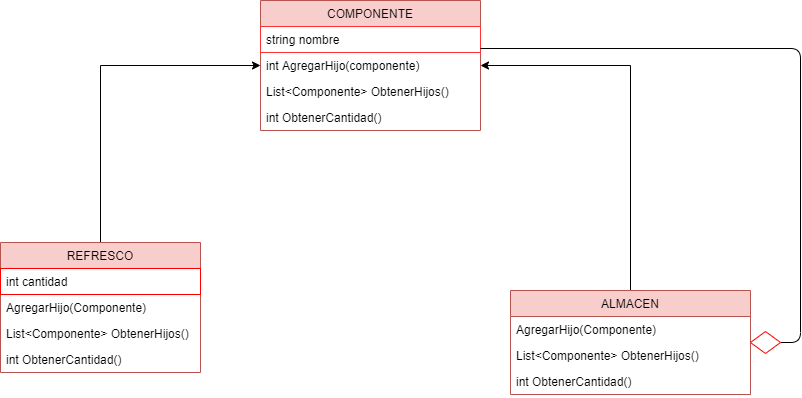

The diagram above was exported from draw.io. Its source (the exported page's mxGraphModel, read from the mxfile embedded in the PNG):
<mxGraphModel dx="1422" dy="737" grid="1" gridSize="10" guides="1" tooltips="1" connect="1" arrows="1" fold="1" page="1" pageScale="1" pageWidth="827" pageHeight="1169" math="0" shadow="0">
  <root>
    <mxCell id="0" />
    <mxCell id="1" parent="0" />
    <mxCell id="07NaoMAi6RhtliAKM0Uk-7" value="COMPONENTE" style="swimlane;fontStyle=0;childLayout=stackLayout;horizontal=1;startSize=26;fillColor=#f8cecc;horizontalStack=0;resizeParent=1;resizeParentMax=0;resizeLast=0;collapsible=1;marginBottom=0;strokeColor=#B85450;" parent="1" vertex="1">
      <mxGeometry x="530" y="200" width="220" height="130" as="geometry" />
    </mxCell>
    <mxCell id="4fIUpGzXueFQXAj13AA--12" value="string nombre" style="text;fillColor=none;align=left;verticalAlign=top;spacingLeft=4;spacingRight=4;overflow=hidden;rotatable=0;points=[[0,0.5],[1,0.5]];portConstraint=eastwest;strokeColor=#FF3333;" vertex="1" parent="07NaoMAi6RhtliAKM0Uk-7">
      <mxGeometry y="26" width="220" height="26" as="geometry" />
    </mxCell>
    <mxCell id="07NaoMAi6RhtliAKM0Uk-8" value="int AgregarHijo(componente)" style="text;strokeColor=none;fillColor=none;align=left;verticalAlign=top;spacingLeft=4;spacingRight=4;overflow=hidden;rotatable=0;points=[[0,0.5],[1,0.5]];portConstraint=eastwest;" parent="07NaoMAi6RhtliAKM0Uk-7" vertex="1">
      <mxGeometry y="52" width="220" height="26" as="geometry" />
    </mxCell>
    <mxCell id="4fIUpGzXueFQXAj13AA--3" value="List&lt;Componente&gt; ObtenerHijos()" style="text;strokeColor=none;fillColor=none;align=left;verticalAlign=top;spacingLeft=4;spacingRight=4;overflow=hidden;rotatable=0;points=[[0,0.5],[1,0.5]];portConstraint=eastwest;" vertex="1" parent="07NaoMAi6RhtliAKM0Uk-7">
      <mxGeometry y="78" width="220" height="26" as="geometry" />
    </mxCell>
    <mxCell id="4fIUpGzXueFQXAj13AA--4" value="int ObtenerCantidad()" style="text;strokeColor=none;fillColor=none;align=left;verticalAlign=top;spacingLeft=4;spacingRight=4;overflow=hidden;rotatable=0;points=[[0,0.5],[1,0.5]];portConstraint=eastwest;" vertex="1" parent="07NaoMAi6RhtliAKM0Uk-7">
      <mxGeometry y="104" width="220" height="26" as="geometry" />
    </mxCell>
    <mxCell id="4fIUpGzXueFQXAj13AA--13" style="edgeStyle=orthogonalEdgeStyle;rounded=0;orthogonalLoop=1;jettySize=auto;html=1;exitX=0.5;exitY=0;exitDx=0;exitDy=0;entryX=0;entryY=0.5;entryDx=0;entryDy=0;" edge="1" parent="1" source="07NaoMAi6RhtliAKM0Uk-13" target="07NaoMAi6RhtliAKM0Uk-8">
      <mxGeometry relative="1" as="geometry" />
    </mxCell>
    <mxCell id="07NaoMAi6RhtliAKM0Uk-13" value="REFRESCO" style="swimlane;fontStyle=0;childLayout=stackLayout;horizontal=1;startSize=26;fillColor=#f8cecc;horizontalStack=0;resizeParent=1;resizeParentMax=0;resizeLast=0;collapsible=1;marginBottom=0;strokeColor=#b85450;" parent="1" vertex="1">
      <mxGeometry x="270" y="442" width="200" height="130" as="geometry" />
    </mxCell>
    <mxCell id="07NaoMAi6RhtliAKM0Uk-14" value="int cantidad" style="text;fillColor=none;align=left;verticalAlign=top;spacingLeft=4;spacingRight=4;overflow=hidden;rotatable=0;points=[[0,0.5],[1,0.5]];portConstraint=eastwest;strokeColor=#FF0000;" parent="07NaoMAi6RhtliAKM0Uk-13" vertex="1">
      <mxGeometry y="26" width="200" height="26" as="geometry" />
    </mxCell>
    <mxCell id="4fIUpGzXueFQXAj13AA--7" value="AgregarHijo(Componente)" style="text;strokeColor=none;fillColor=none;align=left;verticalAlign=top;spacingLeft=4;spacingRight=4;overflow=hidden;rotatable=0;points=[[0,0.5],[1,0.5]];portConstraint=eastwest;" vertex="1" parent="07NaoMAi6RhtliAKM0Uk-13">
      <mxGeometry y="52" width="200" height="26" as="geometry" />
    </mxCell>
    <mxCell id="4fIUpGzXueFQXAj13AA--8" value="List&lt;Componente&gt; ObtenerHijos()" style="text;strokeColor=none;fillColor=none;align=left;verticalAlign=top;spacingLeft=4;spacingRight=4;overflow=hidden;rotatable=0;points=[[0,0.5],[1,0.5]];portConstraint=eastwest;" vertex="1" parent="07NaoMAi6RhtliAKM0Uk-13">
      <mxGeometry y="78" width="200" height="26" as="geometry" />
    </mxCell>
    <mxCell id="4fIUpGzXueFQXAj13AA--9" value="int ObtenerCantidad()" style="text;strokeColor=none;fillColor=none;align=left;verticalAlign=top;spacingLeft=4;spacingRight=4;overflow=hidden;rotatable=0;points=[[0,0.5],[1,0.5]];portConstraint=eastwest;" vertex="1" parent="07NaoMAi6RhtliAKM0Uk-13">
      <mxGeometry y="104" width="200" height="26" as="geometry" />
    </mxCell>
    <mxCell id="07NaoMAi6RhtliAKM0Uk-34" style="edgeStyle=orthogonalEdgeStyle;rounded=0;orthogonalLoop=1;jettySize=auto;html=1;exitX=0.5;exitY=0;exitDx=0;exitDy=0;entryX=1;entryY=0.5;entryDx=0;entryDy=0;" parent="1" source="07NaoMAi6RhtliAKM0Uk-16" target="07NaoMAi6RhtliAKM0Uk-8" edge="1">
      <mxGeometry relative="1" as="geometry" />
    </mxCell>
    <mxCell id="07NaoMAi6RhtliAKM0Uk-16" value="ALMACEN" style="swimlane;fontStyle=0;childLayout=stackLayout;horizontal=1;startSize=26;fillColor=#f8cecc;horizontalStack=0;resizeParent=1;resizeParentMax=0;resizeLast=0;collapsible=1;marginBottom=0;strokeColor=#b85450;" parent="1" vertex="1">
      <mxGeometry x="780" y="490" width="240" height="104" as="geometry" />
    </mxCell>
    <mxCell id="07NaoMAi6RhtliAKM0Uk-17" value="AgregarHijo(Componente)" style="text;strokeColor=none;fillColor=none;align=left;verticalAlign=top;spacingLeft=4;spacingRight=4;overflow=hidden;rotatable=0;points=[[0,0.5],[1,0.5]];portConstraint=eastwest;" parent="07NaoMAi6RhtliAKM0Uk-16" vertex="1">
      <mxGeometry y="26" width="240" height="26" as="geometry" />
    </mxCell>
    <mxCell id="4fIUpGzXueFQXAj13AA--6" value="List&lt;Componente&gt; ObtenerHijos()" style="text;strokeColor=none;fillColor=none;align=left;verticalAlign=top;spacingLeft=4;spacingRight=4;overflow=hidden;rotatable=0;points=[[0,0.5],[1,0.5]];portConstraint=eastwest;" vertex="1" parent="07NaoMAi6RhtliAKM0Uk-16">
      <mxGeometry y="52" width="240" height="26" as="geometry" />
    </mxCell>
    <mxCell id="4fIUpGzXueFQXAj13AA--10" value="int ObtenerCantidad()" style="text;strokeColor=none;fillColor=none;align=left;verticalAlign=top;spacingLeft=4;spacingRight=4;overflow=hidden;rotatable=0;points=[[0,0.5],[1,0.5]];portConstraint=eastwest;" vertex="1" parent="07NaoMAi6RhtliAKM0Uk-16">
      <mxGeometry y="78" width="240" height="26" as="geometry" />
    </mxCell>
    <mxCell id="4fIUpGzXueFQXAj13AA--15" style="edgeStyle=orthogonalEdgeStyle;orthogonalLoop=1;jettySize=auto;html=1;exitX=1;exitY=0.5;exitDx=0;exitDy=0;entryX=1;entryY=-0.154;entryDx=0;entryDy=0;entryPerimeter=0;endArrow=none;endFill=0;rounded=1;" edge="1" parent="1" source="4fIUpGzXueFQXAj13AA--14" target="07NaoMAi6RhtliAKM0Uk-8">
      <mxGeometry relative="1" as="geometry" />
    </mxCell>
    <mxCell id="4fIUpGzXueFQXAj13AA--14" value="" style="rhombus;whiteSpace=wrap;html=1;strokeColor=#FF0000;" vertex="1" parent="1">
      <mxGeometry x="1020" y="531" width="30" height="22" as="geometry" />
    </mxCell>
  </root>
</mxGraphModel>